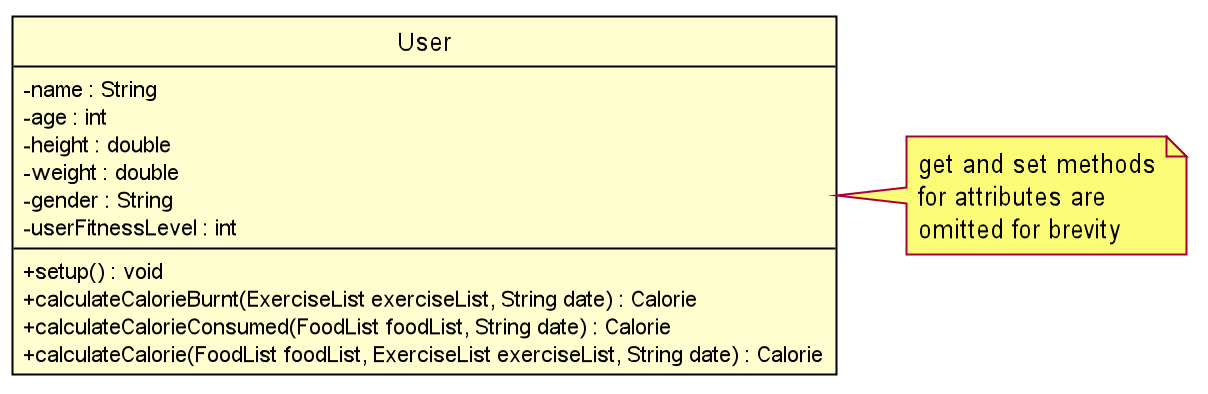

The diagram above was rendered by PlantUML. Its source (embedded in the PNG):
@startuml
skinparam classAttributeIconSize 0
skinparam Shadowing false
skinparam MinClassWidth 100
skinparam Class {
    BorderThickness 1
    BorderColor #000000
}
hide circle

class User {
    - name : String
    - age : int
    - height : double
    - weight : double
    - gender : String
    - userFitnessLevel : int
    + setup() : void
    + calculateCalorieBurnt(ExerciseList exerciseList, String date) : Calorie
    + calculateCalorieConsumed(FoodList foodList, String date) : Calorie
    + calculateCalorie(FoodList foodList, ExerciseList exerciseList, String date) : Calorie
}


note right
get and set methods
for attributes are
omitted for brevity
end note
@enduml